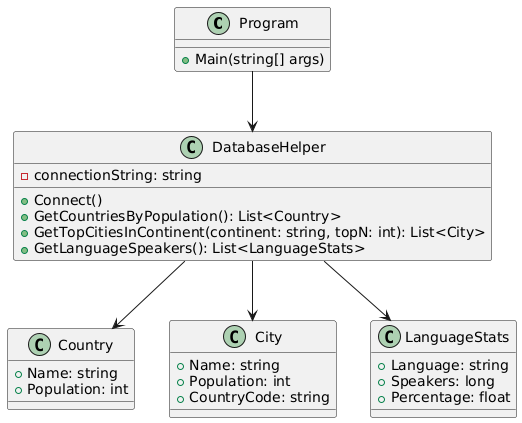

The diagram above was rendered by PlantUML. Its source (embedded in the PNG):
@startuml
class Program {
  +Main(string[] args)
}

class DatabaseHelper {
  -connectionString: string
  +Connect()
  +GetCountriesByPopulation(): List<Country>
  +GetTopCitiesInContinent(continent: string, topN: int): List<City>
  +GetLanguageSpeakers(): List<LanguageStats>
}

class Country {
  +Name: string
  +Population: int
}

class City {
  +Name: string
  +Population: int
  +CountryCode: string
}

class LanguageStats {
  +Language: string
  +Speakers: long
  +Percentage: float
}

Program --> DatabaseHelper
DatabaseHelper --> Country
DatabaseHelper --> City
DatabaseHelper --> LanguageStats
@enduml